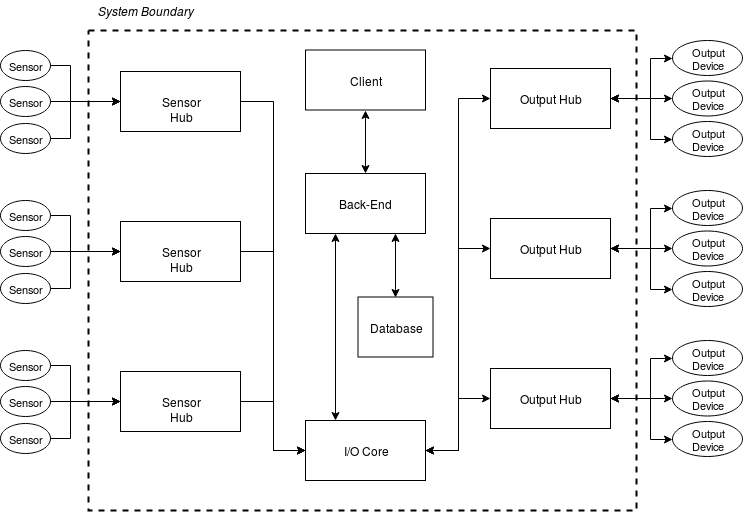

The diagram above was exported from draw.io. Its source (the exported page's mxGraphModel, read from the mxfile embedded in the PNG):
<mxGraphModel dx="1760" dy="543" grid="1" gridSize="10" guides="1" tooltips="1" connect="1" arrows="1" fold="1" page="1" pageScale="1" pageWidth="850" pageHeight="1100" math="0" shadow="0">
  <root>
    <mxCell id="0" />
    <mxCell id="1" parent="0" />
    <mxCell id="imOUfc5pwBr_HBbPv_Ti-1" value="" style="rounded=0;whiteSpace=wrap;html=1;dashed=1;fillColor=none;strokeWidth=2;" parent="1" vertex="1">
      <mxGeometry x="18" y="60" width="548" height="480" as="geometry" />
    </mxCell>
    <mxCell id="imOUfc5pwBr_HBbPv_Ti-11" style="edgeStyle=orthogonalEdgeStyle;rounded=0;orthogonalLoop=1;jettySize=auto;html=1;exitX=0;exitY=0.5;exitDx=0;exitDy=0;entryX=1;entryY=0.5;entryDx=0;entryDy=0;startArrow=classic;startFill=1;endArrow=none;endFill=0;" parent="1" source="imOUfc5pwBr_HBbPv_Ti-2" target="imOUfc5pwBr_HBbPv_Ti-4" edge="1">
      <mxGeometry relative="1" as="geometry" />
    </mxCell>
    <mxCell id="imOUfc5pwBr_HBbPv_Ti-21" style="edgeStyle=orthogonalEdgeStyle;rounded=0;orthogonalLoop=1;jettySize=auto;html=1;exitX=1;exitY=0.5;exitDx=0;exitDy=0;entryX=0;entryY=0.5;entryDx=0;entryDy=0;startArrow=classic;startFill=1;" parent="1" source="imOUfc5pwBr_HBbPv_Ti-2" target="imOUfc5pwBr_HBbPv_Ti-14" edge="1">
      <mxGeometry relative="1" as="geometry" />
    </mxCell>
    <mxCell id="w4Qd2nUhNpdTELczGDPL-49" style="edgeStyle=orthogonalEdgeStyle;rounded=0;orthogonalLoop=1;jettySize=auto;html=1;exitX=1;exitY=0.5;exitDx=0;exitDy=0;entryX=0;entryY=0.5;entryDx=0;entryDy=0;startArrow=classic;startFill=1;" parent="1" source="imOUfc5pwBr_HBbPv_Ti-2" target="w4Qd2nUhNpdTELczGDPL-41" edge="1">
      <mxGeometry relative="1" as="geometry" />
    </mxCell>
    <mxCell id="w4Qd2nUhNpdTELczGDPL-50" style="edgeStyle=orthogonalEdgeStyle;rounded=0;orthogonalLoop=1;jettySize=auto;html=1;exitX=1;exitY=0.5;exitDx=0;exitDy=0;entryX=0;entryY=0.5;entryDx=0;entryDy=0;startArrow=classic;startFill=1;" parent="1" source="imOUfc5pwBr_HBbPv_Ti-2" target="w4Qd2nUhNpdTELczGDPL-32" edge="1">
      <mxGeometry relative="1" as="geometry" />
    </mxCell>
    <mxCell id="w4Qd2nUhNpdTELczGDPL-68" style="edgeStyle=orthogonalEdgeStyle;rounded=0;orthogonalLoop=1;jettySize=auto;html=1;exitX=0;exitY=0.5;exitDx=0;exitDy=0;entryX=1;entryY=0.5;entryDx=0;entryDy=0;startArrow=classic;startFill=1;endArrow=none;endFill=0;" parent="1" source="imOUfc5pwBr_HBbPv_Ti-2" target="w4Qd2nUhNpdTELczGDPL-53" edge="1">
      <mxGeometry relative="1" as="geometry" />
    </mxCell>
    <mxCell id="w4Qd2nUhNpdTELczGDPL-69" style="edgeStyle=orthogonalEdgeStyle;rounded=0;orthogonalLoop=1;jettySize=auto;html=1;exitX=0;exitY=0.5;exitDx=0;exitDy=0;startArrow=classic;startFill=1;endArrow=none;endFill=0;" parent="1" source="imOUfc5pwBr_HBbPv_Ti-2" target="w4Qd2nUhNpdTELczGDPL-61" edge="1">
      <mxGeometry relative="1" as="geometry" />
    </mxCell>
    <mxCell id="imOUfc5pwBr_HBbPv_Ti-2" value="I/O Core" style="rounded=0;whiteSpace=wrap;html=1;" parent="1" vertex="1">
      <mxGeometry x="235" y="450" width="120" height="60" as="geometry" />
    </mxCell>
    <mxCell id="imOUfc5pwBr_HBbPv_Ti-85" value="Database" style="rounded=0;whiteSpace=wrap;html=1;strokeWidth=1;fillColor=none;fontSize=12;" parent="1" vertex="1">
      <mxGeometry x="287.5" y="326.5" width="75" height="60" as="geometry" />
    </mxCell>
    <mxCell id="w4Qd2nUhNpdTELczGDPL-75" style="edgeStyle=orthogonalEdgeStyle;rounded=0;orthogonalLoop=1;jettySize=auto;html=1;exitX=0.5;exitY=0;exitDx=0;exitDy=0;entryX=0.5;entryY=1;entryDx=0;entryDy=0;startArrow=classic;startFill=1;endArrow=classic;endFill=1;" parent="1" source="imOUfc5pwBr_HBbPv_Ti-90" target="imOUfc5pwBr_HBbPv_Ti-98" edge="1">
      <mxGeometry relative="1" as="geometry" />
    </mxCell>
    <mxCell id="cXVIBhzlGopkbwLNkYSG-1" style="edgeStyle=orthogonalEdgeStyle;rounded=0;orthogonalLoop=1;jettySize=auto;html=1;exitX=0.75;exitY=1;exitDx=0;exitDy=0;entryX=0.5;entryY=0;entryDx=0;entryDy=0;startArrow=classic;startFill=1;" parent="1" source="imOUfc5pwBr_HBbPv_Ti-90" target="imOUfc5pwBr_HBbPv_Ti-85" edge="1">
      <mxGeometry relative="1" as="geometry" />
    </mxCell>
    <mxCell id="cXVIBhzlGopkbwLNkYSG-2" style="edgeStyle=orthogonalEdgeStyle;rounded=0;orthogonalLoop=1;jettySize=auto;html=1;exitX=0.25;exitY=1;exitDx=0;exitDy=0;entryX=0.25;entryY=0;entryDx=0;entryDy=0;startArrow=classic;startFill=1;" parent="1" source="imOUfc5pwBr_HBbPv_Ti-90" target="imOUfc5pwBr_HBbPv_Ti-2" edge="1">
      <mxGeometry relative="1" as="geometry" />
    </mxCell>
    <mxCell id="imOUfc5pwBr_HBbPv_Ti-90" value="Back-End" style="rounded=0;whiteSpace=wrap;html=1;strokeWidth=1;fillColor=none;fontSize=12;" parent="1" vertex="1">
      <mxGeometry x="235" y="203" width="120" height="60" as="geometry" />
    </mxCell>
    <mxCell id="imOUfc5pwBr_HBbPv_Ti-98" value="Client" style="rounded=0;whiteSpace=wrap;html=1;strokeWidth=1;fillColor=none;fontSize=12;" parent="1" vertex="1">
      <mxGeometry x="235" y="79.5" width="120" height="60" as="geometry" />
    </mxCell>
    <mxCell id="w4Qd2nUhNpdTELczGDPL-30" value="" style="group" parent="1" vertex="1" connectable="0">
      <mxGeometry x="420" y="70" width="232.5" height="116" as="geometry" />
    </mxCell>
    <mxCell id="imOUfc5pwBr_HBbPv_Ti-14" value="Output Hub" style="rounded=0;whiteSpace=wrap;html=1;" parent="w4Qd2nUhNpdTELczGDPL-30" vertex="1">
      <mxGeometry y="28" width="120" height="60" as="geometry" />
    </mxCell>
    <mxCell id="w4Qd2nUhNpdTELczGDPL-10" value="" style="group" parent="w4Qd2nUhNpdTELczGDPL-30" vertex="1" connectable="0">
      <mxGeometry x="182" width="70" height="116" as="geometry" />
    </mxCell>
    <mxCell id="imOUfc5pwBr_HBbPv_Ti-25" value="Output Device" style="ellipse;whiteSpace=wrap;html=1;fillColor=none;fontSize=11;" parent="w4Qd2nUhNpdTELczGDPL-10" vertex="1">
      <mxGeometry width="70" height="35" as="geometry" />
    </mxCell>
    <mxCell id="w4Qd2nUhNpdTELczGDPL-3" value="Output Device" style="ellipse;whiteSpace=wrap;html=1;fillColor=none;fontSize=11;" parent="w4Qd2nUhNpdTELczGDPL-10" vertex="1">
      <mxGeometry y="40.5" width="70" height="35" as="geometry" />
    </mxCell>
    <mxCell id="w4Qd2nUhNpdTELczGDPL-4" value="Output Device" style="ellipse;whiteSpace=wrap;html=1;fillColor=none;fontSize=11;" parent="w4Qd2nUhNpdTELczGDPL-10" vertex="1">
      <mxGeometry y="81" width="70" height="35" as="geometry" />
    </mxCell>
    <mxCell id="w4Qd2nUhNpdTELczGDPL-8" style="edgeStyle=orthogonalEdgeStyle;rounded=0;orthogonalLoop=1;jettySize=auto;html=1;exitX=1;exitY=0.5;exitDx=0;exitDy=0;entryX=0;entryY=0.5;entryDx=0;entryDy=0;startArrow=classic;startFill=1;" parent="w4Qd2nUhNpdTELczGDPL-30" source="imOUfc5pwBr_HBbPv_Ti-14" target="imOUfc5pwBr_HBbPv_Ti-25" edge="1">
      <mxGeometry relative="1" as="geometry">
        <Array as="points">
          <mxPoint x="160" y="58" />
          <mxPoint x="160" y="18" />
        </Array>
      </mxGeometry>
    </mxCell>
    <mxCell id="w4Qd2nUhNpdTELczGDPL-7" style="edgeStyle=orthogonalEdgeStyle;rounded=0;orthogonalLoop=1;jettySize=auto;html=1;exitX=1;exitY=0.5;exitDx=0;exitDy=0;entryX=0;entryY=0.5;entryDx=0;entryDy=0;startArrow=classic;startFill=1;" parent="w4Qd2nUhNpdTELczGDPL-30" source="imOUfc5pwBr_HBbPv_Ti-14" target="w4Qd2nUhNpdTELczGDPL-3" edge="1">
      <mxGeometry relative="1" as="geometry" />
    </mxCell>
    <mxCell id="w4Qd2nUhNpdTELczGDPL-9" style="edgeStyle=orthogonalEdgeStyle;rounded=0;orthogonalLoop=1;jettySize=auto;html=1;exitX=1;exitY=0.5;exitDx=0;exitDy=0;entryX=0;entryY=0.5;entryDx=0;entryDy=0;startArrow=classic;startFill=1;" parent="w4Qd2nUhNpdTELczGDPL-30" source="imOUfc5pwBr_HBbPv_Ti-14" target="w4Qd2nUhNpdTELczGDPL-4" edge="1">
      <mxGeometry relative="1" as="geometry">
        <Array as="points">
          <mxPoint x="160" y="58" />
          <mxPoint x="160" y="99" />
        </Array>
      </mxGeometry>
    </mxCell>
    <mxCell id="w4Qd2nUhNpdTELczGDPL-31" value="" style="group" parent="1" vertex="1" connectable="0">
      <mxGeometry x="420" y="370" width="232.5" height="116" as="geometry" />
    </mxCell>
    <mxCell id="w4Qd2nUhNpdTELczGDPL-32" value="Output Hub" style="rounded=0;whiteSpace=wrap;html=1;" parent="w4Qd2nUhNpdTELczGDPL-31" vertex="1">
      <mxGeometry y="28" width="120" height="60" as="geometry" />
    </mxCell>
    <mxCell id="w4Qd2nUhNpdTELczGDPL-33" value="" style="group" parent="w4Qd2nUhNpdTELczGDPL-31" vertex="1" connectable="0">
      <mxGeometry x="182" width="70" height="116" as="geometry" />
    </mxCell>
    <mxCell id="w4Qd2nUhNpdTELczGDPL-34" value="Output Device" style="ellipse;whiteSpace=wrap;html=1;fillColor=none;fontSize=11;" parent="w4Qd2nUhNpdTELczGDPL-33" vertex="1">
      <mxGeometry width="70" height="35" as="geometry" />
    </mxCell>
    <mxCell id="w4Qd2nUhNpdTELczGDPL-35" value="Output Device" style="ellipse;whiteSpace=wrap;html=1;fillColor=none;fontSize=11;" parent="w4Qd2nUhNpdTELczGDPL-33" vertex="1">
      <mxGeometry y="40.5" width="70" height="35" as="geometry" />
    </mxCell>
    <mxCell id="w4Qd2nUhNpdTELczGDPL-36" value="Output Device" style="ellipse;whiteSpace=wrap;html=1;fillColor=none;fontSize=11;" parent="w4Qd2nUhNpdTELczGDPL-33" vertex="1">
      <mxGeometry y="81" width="70" height="35" as="geometry" />
    </mxCell>
    <mxCell id="w4Qd2nUhNpdTELczGDPL-37" style="edgeStyle=orthogonalEdgeStyle;rounded=0;orthogonalLoop=1;jettySize=auto;html=1;exitX=1;exitY=0.5;exitDx=0;exitDy=0;entryX=0;entryY=0.5;entryDx=0;entryDy=0;startArrow=classic;startFill=1;" parent="w4Qd2nUhNpdTELczGDPL-31" source="w4Qd2nUhNpdTELczGDPL-32" target="w4Qd2nUhNpdTELczGDPL-34" edge="1">
      <mxGeometry relative="1" as="geometry">
        <Array as="points">
          <mxPoint x="160" y="58" />
          <mxPoint x="160" y="18" />
        </Array>
      </mxGeometry>
    </mxCell>
    <mxCell id="w4Qd2nUhNpdTELczGDPL-38" style="edgeStyle=orthogonalEdgeStyle;rounded=0;orthogonalLoop=1;jettySize=auto;html=1;exitX=1;exitY=0.5;exitDx=0;exitDy=0;entryX=0;entryY=0.5;entryDx=0;entryDy=0;startArrow=classic;startFill=1;" parent="w4Qd2nUhNpdTELczGDPL-31" source="w4Qd2nUhNpdTELczGDPL-32" target="w4Qd2nUhNpdTELczGDPL-35" edge="1">
      <mxGeometry relative="1" as="geometry" />
    </mxCell>
    <mxCell id="w4Qd2nUhNpdTELczGDPL-39" style="edgeStyle=orthogonalEdgeStyle;rounded=0;orthogonalLoop=1;jettySize=auto;html=1;exitX=1;exitY=0.5;exitDx=0;exitDy=0;entryX=0;entryY=0.5;entryDx=0;entryDy=0;startArrow=classic;startFill=1;" parent="w4Qd2nUhNpdTELczGDPL-31" source="w4Qd2nUhNpdTELczGDPL-32" target="w4Qd2nUhNpdTELczGDPL-36" edge="1">
      <mxGeometry relative="1" as="geometry">
        <Array as="points">
          <mxPoint x="160" y="58" />
          <mxPoint x="160" y="99" />
        </Array>
      </mxGeometry>
    </mxCell>
    <mxCell id="w4Qd2nUhNpdTELczGDPL-40" value="" style="group" parent="1" vertex="1" connectable="0">
      <mxGeometry x="420" y="220" width="232.5" height="116" as="geometry" />
    </mxCell>
    <mxCell id="w4Qd2nUhNpdTELczGDPL-41" value="Output Hub" style="rounded=0;whiteSpace=wrap;html=1;" parent="w4Qd2nUhNpdTELczGDPL-40" vertex="1">
      <mxGeometry y="28" width="120" height="60" as="geometry" />
    </mxCell>
    <mxCell id="w4Qd2nUhNpdTELczGDPL-42" value="" style="group" parent="w4Qd2nUhNpdTELczGDPL-40" vertex="1" connectable="0">
      <mxGeometry x="182" width="70" height="116" as="geometry" />
    </mxCell>
    <mxCell id="w4Qd2nUhNpdTELczGDPL-43" value="Output Device" style="ellipse;whiteSpace=wrap;html=1;fillColor=none;fontSize=11;" parent="w4Qd2nUhNpdTELczGDPL-42" vertex="1">
      <mxGeometry width="70" height="35" as="geometry" />
    </mxCell>
    <mxCell id="w4Qd2nUhNpdTELczGDPL-44" value="Output Device" style="ellipse;whiteSpace=wrap;html=1;fillColor=none;fontSize=11;" parent="w4Qd2nUhNpdTELczGDPL-42" vertex="1">
      <mxGeometry y="40.5" width="70" height="35" as="geometry" />
    </mxCell>
    <mxCell id="w4Qd2nUhNpdTELczGDPL-45" value="Output Device" style="ellipse;whiteSpace=wrap;html=1;fillColor=none;fontSize=11;" parent="w4Qd2nUhNpdTELczGDPL-42" vertex="1">
      <mxGeometry y="81" width="70" height="35" as="geometry" />
    </mxCell>
    <mxCell id="w4Qd2nUhNpdTELczGDPL-46" style="edgeStyle=orthogonalEdgeStyle;rounded=0;orthogonalLoop=1;jettySize=auto;html=1;exitX=1;exitY=0.5;exitDx=0;exitDy=0;entryX=0;entryY=0.5;entryDx=0;entryDy=0;startArrow=classic;startFill=1;" parent="w4Qd2nUhNpdTELczGDPL-40" source="w4Qd2nUhNpdTELczGDPL-41" target="w4Qd2nUhNpdTELczGDPL-43" edge="1">
      <mxGeometry relative="1" as="geometry">
        <Array as="points">
          <mxPoint x="160" y="58" />
          <mxPoint x="160" y="18" />
        </Array>
      </mxGeometry>
    </mxCell>
    <mxCell id="w4Qd2nUhNpdTELczGDPL-47" style="edgeStyle=orthogonalEdgeStyle;rounded=0;orthogonalLoop=1;jettySize=auto;html=1;exitX=1;exitY=0.5;exitDx=0;exitDy=0;entryX=0;entryY=0.5;entryDx=0;entryDy=0;startArrow=classic;startFill=1;" parent="w4Qd2nUhNpdTELczGDPL-40" source="w4Qd2nUhNpdTELczGDPL-41" target="w4Qd2nUhNpdTELczGDPL-44" edge="1">
      <mxGeometry relative="1" as="geometry" />
    </mxCell>
    <mxCell id="w4Qd2nUhNpdTELczGDPL-48" style="edgeStyle=orthogonalEdgeStyle;rounded=0;orthogonalLoop=1;jettySize=auto;html=1;exitX=1;exitY=0.5;exitDx=0;exitDy=0;entryX=0;entryY=0.5;entryDx=0;entryDy=0;startArrow=classic;startFill=1;" parent="w4Qd2nUhNpdTELczGDPL-40" source="w4Qd2nUhNpdTELczGDPL-41" target="w4Qd2nUhNpdTELczGDPL-45" edge="1">
      <mxGeometry relative="1" as="geometry">
        <Array as="points">
          <mxPoint x="160" y="58" />
          <mxPoint x="160" y="99" />
        </Array>
      </mxGeometry>
    </mxCell>
    <mxCell id="w4Qd2nUhNpdTELczGDPL-51" value="" style="group" parent="1" vertex="1" connectable="0">
      <mxGeometry x="-70" y="80" width="240" height="103" as="geometry" />
    </mxCell>
    <mxCell id="imOUfc5pwBr_HBbPv_Ti-4" value="Sensor Hub" style="rounded=0;whiteSpace=wrap;html=1;" parent="w4Qd2nUhNpdTELczGDPL-51" vertex="1">
      <mxGeometry x="120" y="21" width="120" height="60" as="geometry" />
    </mxCell>
    <mxCell id="imOUfc5pwBr_HBbPv_Ti-102" value="Sensor" style="ellipse;whiteSpace=wrap;html=1;fillColor=none;fontSize=11;" parent="w4Qd2nUhNpdTELczGDPL-51" vertex="1">
      <mxGeometry width="50" height="30" as="geometry" />
    </mxCell>
    <mxCell id="imOUfc5pwBr_HBbPv_Ti-129" style="edgeStyle=orthogonalEdgeStyle;rounded=0;orthogonalLoop=1;jettySize=auto;html=1;exitX=0;exitY=0.5;exitDx=0;exitDy=0;entryX=1;entryY=0.5;entryDx=0;entryDy=0;endArrow=none;endFill=0;fontSize=12;startArrow=classic;startFill=1;" parent="w4Qd2nUhNpdTELczGDPL-51" source="imOUfc5pwBr_HBbPv_Ti-4" target="imOUfc5pwBr_HBbPv_Ti-102" edge="1">
      <mxGeometry relative="1" as="geometry">
        <Array as="points">
          <mxPoint x="70" y="51" />
          <mxPoint x="70" y="15" />
        </Array>
      </mxGeometry>
    </mxCell>
    <mxCell id="imOUfc5pwBr_HBbPv_Ti-103" value="Sensor" style="ellipse;whiteSpace=wrap;html=1;fillColor=none;fontSize=11;" parent="w4Qd2nUhNpdTELczGDPL-51" vertex="1">
      <mxGeometry y="36" width="50" height="30" as="geometry" />
    </mxCell>
    <mxCell id="imOUfc5pwBr_HBbPv_Ti-130" style="edgeStyle=orthogonalEdgeStyle;rounded=0;orthogonalLoop=1;jettySize=auto;html=1;exitX=0;exitY=0.5;exitDx=0;exitDy=0;entryX=1;entryY=0.5;entryDx=0;entryDy=0;startArrow=classic;startFill=1;endArrow=none;endFill=0;fontSize=12;" parent="w4Qd2nUhNpdTELczGDPL-51" source="imOUfc5pwBr_HBbPv_Ti-4" target="imOUfc5pwBr_HBbPv_Ti-103" edge="1">
      <mxGeometry relative="1" as="geometry" />
    </mxCell>
    <mxCell id="imOUfc5pwBr_HBbPv_Ti-104" value="Sensor" style="ellipse;whiteSpace=wrap;html=1;fillColor=none;fontSize=11;" parent="w4Qd2nUhNpdTELczGDPL-51" vertex="1">
      <mxGeometry y="73" width="50" height="30" as="geometry" />
    </mxCell>
    <mxCell id="imOUfc5pwBr_HBbPv_Ti-131" style="edgeStyle=orthogonalEdgeStyle;rounded=0;orthogonalLoop=1;jettySize=auto;html=1;exitX=0;exitY=0.5;exitDx=0;exitDy=0;entryX=1;entryY=0.5;entryDx=0;entryDy=0;startArrow=classic;startFill=1;endArrow=none;endFill=0;fontSize=12;" parent="w4Qd2nUhNpdTELczGDPL-51" source="imOUfc5pwBr_HBbPv_Ti-4" target="imOUfc5pwBr_HBbPv_Ti-104" edge="1">
      <mxGeometry relative="1" as="geometry">
        <Array as="points">
          <mxPoint x="70" y="51" />
          <mxPoint x="70" y="88" />
        </Array>
      </mxGeometry>
    </mxCell>
    <mxCell id="w4Qd2nUhNpdTELczGDPL-52" value="" style="group" parent="1" vertex="1" connectable="0">
      <mxGeometry x="-70" y="230" width="240" height="103" as="geometry" />
    </mxCell>
    <mxCell id="w4Qd2nUhNpdTELczGDPL-53" value="Sensor Hub" style="rounded=0;whiteSpace=wrap;html=1;" parent="w4Qd2nUhNpdTELczGDPL-52" vertex="1">
      <mxGeometry x="120" y="21" width="120" height="60" as="geometry" />
    </mxCell>
    <mxCell id="w4Qd2nUhNpdTELczGDPL-54" value="Sensor" style="ellipse;whiteSpace=wrap;html=1;fillColor=none;fontSize=11;" parent="w4Qd2nUhNpdTELczGDPL-52" vertex="1">
      <mxGeometry width="50" height="30" as="geometry" />
    </mxCell>
    <mxCell id="w4Qd2nUhNpdTELczGDPL-55" style="edgeStyle=orthogonalEdgeStyle;rounded=0;orthogonalLoop=1;jettySize=auto;html=1;exitX=0;exitY=0.5;exitDx=0;exitDy=0;entryX=1;entryY=0.5;entryDx=0;entryDy=0;endArrow=none;endFill=0;fontSize=12;startArrow=classic;startFill=1;" parent="w4Qd2nUhNpdTELczGDPL-52" source="w4Qd2nUhNpdTELczGDPL-53" target="w4Qd2nUhNpdTELczGDPL-54" edge="1">
      <mxGeometry relative="1" as="geometry">
        <Array as="points">
          <mxPoint x="70" y="51" />
          <mxPoint x="70" y="15" />
        </Array>
      </mxGeometry>
    </mxCell>
    <mxCell id="w4Qd2nUhNpdTELczGDPL-56" value="Sensor" style="ellipse;whiteSpace=wrap;html=1;fillColor=none;fontSize=11;" parent="w4Qd2nUhNpdTELczGDPL-52" vertex="1">
      <mxGeometry y="36" width="50" height="30" as="geometry" />
    </mxCell>
    <mxCell id="w4Qd2nUhNpdTELczGDPL-57" style="edgeStyle=orthogonalEdgeStyle;rounded=0;orthogonalLoop=1;jettySize=auto;html=1;exitX=0;exitY=0.5;exitDx=0;exitDy=0;entryX=1;entryY=0.5;entryDx=0;entryDy=0;startArrow=classic;startFill=1;endArrow=none;endFill=0;fontSize=12;" parent="w4Qd2nUhNpdTELczGDPL-52" source="w4Qd2nUhNpdTELczGDPL-53" target="w4Qd2nUhNpdTELczGDPL-56" edge="1">
      <mxGeometry relative="1" as="geometry" />
    </mxCell>
    <mxCell id="w4Qd2nUhNpdTELczGDPL-58" value="Sensor" style="ellipse;whiteSpace=wrap;html=1;fillColor=none;fontSize=11;" parent="w4Qd2nUhNpdTELczGDPL-52" vertex="1">
      <mxGeometry y="73" width="50" height="30" as="geometry" />
    </mxCell>
    <mxCell id="w4Qd2nUhNpdTELczGDPL-59" style="edgeStyle=orthogonalEdgeStyle;rounded=0;orthogonalLoop=1;jettySize=auto;html=1;exitX=0;exitY=0.5;exitDx=0;exitDy=0;entryX=1;entryY=0.5;entryDx=0;entryDy=0;startArrow=classic;startFill=1;endArrow=none;endFill=0;fontSize=12;" parent="w4Qd2nUhNpdTELczGDPL-52" source="w4Qd2nUhNpdTELczGDPL-53" target="w4Qd2nUhNpdTELczGDPL-58" edge="1">
      <mxGeometry relative="1" as="geometry">
        <Array as="points">
          <mxPoint x="70" y="51" />
          <mxPoint x="70" y="88" />
        </Array>
      </mxGeometry>
    </mxCell>
    <mxCell id="w4Qd2nUhNpdTELczGDPL-60" value="" style="group" parent="1" vertex="1" connectable="0">
      <mxGeometry x="-70" y="380" width="240" height="103" as="geometry" />
    </mxCell>
    <mxCell id="w4Qd2nUhNpdTELczGDPL-61" value="Sensor Hub" style="rounded=0;whiteSpace=wrap;html=1;" parent="w4Qd2nUhNpdTELczGDPL-60" vertex="1">
      <mxGeometry x="120" y="21" width="120" height="60" as="geometry" />
    </mxCell>
    <mxCell id="w4Qd2nUhNpdTELczGDPL-62" value="Sensor" style="ellipse;whiteSpace=wrap;html=1;fillColor=none;fontSize=11;" parent="w4Qd2nUhNpdTELczGDPL-60" vertex="1">
      <mxGeometry width="50" height="30" as="geometry" />
    </mxCell>
    <mxCell id="w4Qd2nUhNpdTELczGDPL-63" style="edgeStyle=orthogonalEdgeStyle;rounded=0;orthogonalLoop=1;jettySize=auto;html=1;exitX=0;exitY=0.5;exitDx=0;exitDy=0;entryX=1;entryY=0.5;entryDx=0;entryDy=0;endArrow=none;endFill=0;fontSize=12;startArrow=classic;startFill=1;" parent="w4Qd2nUhNpdTELczGDPL-60" source="w4Qd2nUhNpdTELczGDPL-61" target="w4Qd2nUhNpdTELczGDPL-62" edge="1">
      <mxGeometry relative="1" as="geometry">
        <Array as="points">
          <mxPoint x="70" y="51" />
          <mxPoint x="70" y="15" />
        </Array>
      </mxGeometry>
    </mxCell>
    <mxCell id="w4Qd2nUhNpdTELczGDPL-64" value="Sensor" style="ellipse;whiteSpace=wrap;html=1;fillColor=none;fontSize=11;" parent="w4Qd2nUhNpdTELczGDPL-60" vertex="1">
      <mxGeometry y="36" width="50" height="30" as="geometry" />
    </mxCell>
    <mxCell id="w4Qd2nUhNpdTELczGDPL-65" style="edgeStyle=orthogonalEdgeStyle;rounded=0;orthogonalLoop=1;jettySize=auto;html=1;exitX=0;exitY=0.5;exitDx=0;exitDy=0;entryX=1;entryY=0.5;entryDx=0;entryDy=0;startArrow=classic;startFill=1;endArrow=none;endFill=0;fontSize=12;" parent="w4Qd2nUhNpdTELczGDPL-60" source="w4Qd2nUhNpdTELczGDPL-61" target="w4Qd2nUhNpdTELczGDPL-64" edge="1">
      <mxGeometry relative="1" as="geometry" />
    </mxCell>
    <mxCell id="w4Qd2nUhNpdTELczGDPL-66" value="Sensor" style="ellipse;whiteSpace=wrap;html=1;fillColor=none;fontSize=11;" parent="w4Qd2nUhNpdTELczGDPL-60" vertex="1">
      <mxGeometry y="73" width="50" height="30" as="geometry" />
    </mxCell>
    <mxCell id="w4Qd2nUhNpdTELczGDPL-67" style="edgeStyle=orthogonalEdgeStyle;rounded=0;orthogonalLoop=1;jettySize=auto;html=1;exitX=0;exitY=0.5;exitDx=0;exitDy=0;entryX=1;entryY=0.5;entryDx=0;entryDy=0;startArrow=classic;startFill=1;endArrow=none;endFill=0;fontSize=12;" parent="w4Qd2nUhNpdTELczGDPL-60" source="w4Qd2nUhNpdTELczGDPL-61" target="w4Qd2nUhNpdTELczGDPL-66" edge="1">
      <mxGeometry relative="1" as="geometry">
        <Array as="points">
          <mxPoint x="70" y="51" />
          <mxPoint x="70" y="88" />
        </Array>
      </mxGeometry>
    </mxCell>
    <mxCell id="w4Qd2nUhNpdTELczGDPL-72" value="&lt;i&gt;System Boundary&lt;br&gt;&lt;/i&gt;" style="text;html=1;strokeColor=none;fillColor=none;align=center;verticalAlign=middle;whiteSpace=wrap;rounded=0;" parent="1" vertex="1">
      <mxGeometry x="10" y="30" width="130" height="20" as="geometry" />
    </mxCell>
  </root>
</mxGraphModel>